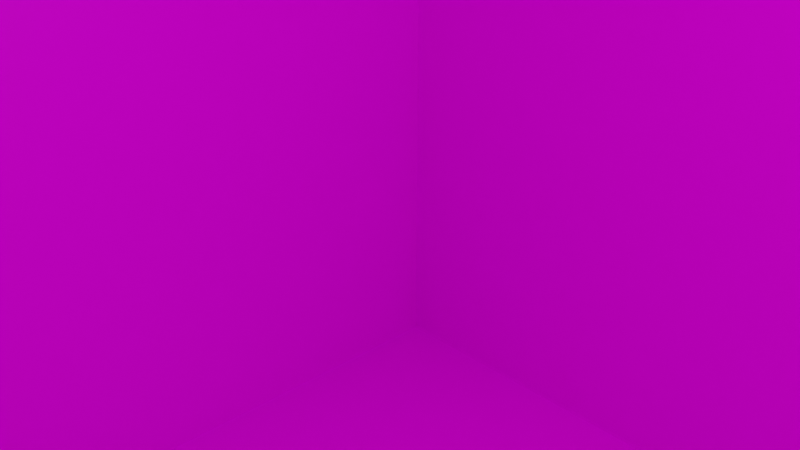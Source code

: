 # Source: u4.blend  (saved by Blender 2.82.7; exported with 4.5.12 LTS)
import bpy
from mathutils import Matrix  # noqa: F401  (used for matrix-valued properties, if any)

bpy.ops.wm.read_factory_settings(use_empty=True)
scene = bpy.context.scene
scene.name = 'Scene'

# ---- collections
col_collection = bpy.data.collections.new('Collection'); scene.collection.children.link(col_collection)

# ---- images (referenced by path relative to the original .blend; pixels are not part of the script)
import os
ASSET_DIR = os.environ.get("B2B_ASSET_DIR", "")  # directory of the original .blend (textures are referenced by path, not embedded)
HERE = os.path.dirname(os.path.abspath(__file__))  # packed textures are extracted next to this script under _unpacked/

def load_image(name, relpath, width, height, colorspace="sRGB"):
    """Load a texture the original file referenced (path relative to the .blend, or extracted next to this script)."""
    p = next((c for c in (os.path.join(HERE, relpath), os.path.join(ASSET_DIR, relpath)) if relpath and os.path.exists(c)), "")
    if p:
        img = bpy.data.images.load(p, check_existing=True)
        img.name = name
    else:  # same state as the original file: an image datablock whose file is absent (Cycles renders it pink)
        img = bpy.data.images.new(name, width, height)
        img.source = "FILE"
        img.filepath = "//" + (relpath or name)
    img.colorspace_settings.name = colorspace
    return img
img_u4_png = load_image('u4.png', 'u4.png', 1024, 1024, 'sRGB')

# ---- materials (node trees are filled in below, after node groups)
mat_matu4 = bpy.data.materials.new('matu4')
mat_matu4.alpha_threshold = 0.0
mat_matu4.use_transparent_shadow = False
mat_matu4.line_color = (0.0, 0.0, 0.0, 1.0)

# ---- material node trees
mat_matu4.use_nodes = True; mat_matu4.node_tree.nodes.clear()
_N = mat_matu4.node_tree.nodes; _L = mat_matu4.node_tree.links
n0 = _N.new('ShaderNodeOutputMaterial'); n0.name = 'Material Output'; n0.location = (300, 300)
n1 = _N.new('ShaderNodeBsdfPrincipled'); n1.name = 'Principled BSDF'; n1.location = (10, 300)
n1.distribution = 'GGX'
n1.subsurface_method = 'BURLEY'
n1.inputs[2].default_value = 0.4
n1.inputs[3].default_value = 1.45
n1.inputs[27].default_value = (0.0, 0.0, 0.0, 1.0)
n1.inputs[28].default_value = 1.0
n2 = _N.new('ShaderNodeTexImage'); n2.name = 'Image Texture'; n2.location = (-282, 95)
n2.image = img_u4_png
_L.new(n1.outputs[0], n0.inputs[0])
_L.new(n2.outputs[0], n1.inputs[0])
n0.is_active_output = True

# ---- world
world_world = bpy.data.worlds.new('World'); scene.world = world_world
world_world.use_nodes = True; world_world.node_tree.nodes.clear()
_N = world_world.node_tree.nodes; _L = world_world.node_tree.links
n0 = _N.new('ShaderNodeOutputWorld'); n0.name = 'World Output'; n0.location = (300, 300)
n1 = _N.new('ShaderNodeBackground'); n1.name = 'Background'; n1.location = (10, 300)
n1.inputs[0].default_value = (0.05088, 0.05088, 0.05088, 1.0)
_L.new(n1.outputs[0], n0.inputs[0])
n0.is_active_output = True
world_world.color = (0.05088, 0.05088, 0.05088)
world_world.use_sun_shadow = False
world_world.sun_shadow_jitter_overblur = 0.0

# ---- cameras
cam_camera = bpy.data.cameras.new('Camera')
cam_camera.clip_end = 100.0
cam_camera.ortho_scale = 7.314

# ---- lights
light_light = bpy.data.lights.new('Light', 'POINT')
light_light.transmission_factor = 0.0
light_light.energy = 1000.0
light_light.shadow_soft_size = 0.1
light_light.shadow_maximum_resolution = 0.006
light_light.use_absolute_resolution = True

# ---- meshes
me_cube = bpy.data.meshes.new('Cube')
me_cube.from_pydata([(1.0, 1.0, 1.0), (1.0, 1.0, -1.0), (1.0, -1.0, 1.0), (1.0, -1.0, -1.0), (-1.0, 1.0, 1.0), (-1.0, 1.0, -1.0), (-1.0, -1.0, 1.0), (-1.0, -1.0, -1.0)], [], [(0, 4, 6, 2), (3, 2, 6, 7), (7, 6, 4, 5), (5, 1, 3, 7), (1, 0, 2, 3), (5, 4, 0, 1)])
_uv = me_cube.uv_layers.new(name='UVMap')
_uv.uv.foreach_set('vector', [0.625, 0.5, 0.875, 0.5, 0.875, 0.75, 0.625, 0.75, 0.375, 0.75, 0.625, 0.75, 0.625, 1.0, 0.375, 1.0, 0.375, 0.0, 0.625, 0.0, 0.625, 0.25, 0.375, 0.25, 0.125, 0.5, 0.375, 0.5, 0.375, 0.75, 0.125, 0.75, 0.375, 0.5, 0.625, 0.5, 0.625, 0.75, 0.375, 0.75, 0.375, 0.25, 0.625, 0.25, 0.625, 0.5, 0.375, 0.5])
me_cube.materials.append(mat_matu4)
me_cube.use_remesh_preserve_volume = False
me_cube.use_remesh_preserve_attributes = False
me_cube.use_mirror_vertex_groups = False
me_cube.update()

# ---- objects
ob_cube = bpy.data.objects.new('Cube', me_cube)
ob_light = bpy.data.objects.new('Light', light_light)
ob_camera = bpy.data.objects.new('Camera', cam_camera)

# ---- transforms, parenting, visibility, modifiers, constraints
ob_cube.location = (0.0, 0.0, 0.0)
ob_cube.scale = (10.0, 10.0, 10.0)
ob_cube.lock_rotations_4d = False
ob_cube.empty_display_type = 'ARROWS'
ob_cube.lineart.crease_threshold = 0.0
ob_light.location = (4.076, 1.005, 5.904)
ob_light.rotation_euler = (0.6503, 0.05522, 1.866)
ob_light.lock_rotations_4d = False
ob_light.empty_display_type = 'ARROWS'
ob_light.color = (0.0, 0.0, 0.0, 0.0)
ob_light.lineart.crease_threshold = 0.0
ob_camera.location = (7.359, -6.926, 4.958)
ob_camera.rotation_euler = (1.109, 0.0, 0.8149)
ob_camera.lock_rotations_4d = False
ob_camera.empty_display_type = 'ARROWS'
ob_camera.color = (0.0, 0.0, 0.0, 0.0)
ob_camera.display_type = 'WIRE'
ob_camera.lineart.crease_threshold = 0.0

# ---- collection membership
col_collection.objects.link(ob_cube)
col_collection.objects.link(ob_light)
col_collection.objects.link(ob_camera)

# ---- scene / render settings (as saved in the file)
scene.camera = ob_camera
scene.frame_start = 1; scene.frame_end = 250; scene.frame_set(1)
scene.render.engine = 'BLENDER_EEVEE_NEXT'
scene.cycles.use_denoising = False
scene.cycles.samples = 128
scene.cycles.sampling_pattern = 'TABULATED_SOBOL'
scene.cycles.use_adaptive_sampling = False
scene.cycles.use_light_tree = False
scene.view_settings.view_transform = 'Filmic'
bpy.context.view_layer.update()
